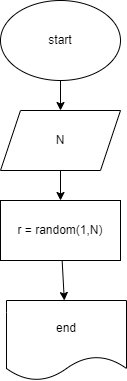

The diagram above was exported from draw.io. Its source (the exported page's mxGraphModel, read from the mxfile embedded in the PNG):
<mxGraphModel dx="1198" dy="596" grid="1" gridSize="10" guides="1" tooltips="1" connect="1" arrows="1" fold="1" page="1" pageScale="1" pageWidth="827" pageHeight="1169" math="0" shadow="0">
  <root>
    <mxCell id="0" />
    <mxCell id="1" parent="0" />
    <mxCell id="8" value="" style="edgeStyle=none;html=1;" edge="1" parent="1" source="2" target="4">
      <mxGeometry relative="1" as="geometry" />
    </mxCell>
    <mxCell id="2" value="start" style="ellipse;whiteSpace=wrap;html=1;" vertex="1" parent="1">
      <mxGeometry x="294" y="80" width="120" height="80" as="geometry" />
    </mxCell>
    <mxCell id="9" value="" style="edgeStyle=none;html=1;" edge="1" parent="1" source="4" target="5">
      <mxGeometry relative="1" as="geometry" />
    </mxCell>
    <mxCell id="4" value="N" style="shape=parallelogram;perimeter=parallelogramPerimeter;whiteSpace=wrap;html=1;fixedSize=1;" vertex="1" parent="1">
      <mxGeometry x="294" y="190" width="120" height="60" as="geometry" />
    </mxCell>
    <mxCell id="10" value="" style="edgeStyle=none;html=1;" edge="1" parent="1" source="5" target="7">
      <mxGeometry relative="1" as="geometry" />
    </mxCell>
    <mxCell id="5" value="r = random(1,N)" style="rounded=0;whiteSpace=wrap;html=1;" vertex="1" parent="1">
      <mxGeometry x="294" y="280" width="120" height="60" as="geometry" />
    </mxCell>
    <mxCell id="7" value="end" style="shape=document;whiteSpace=wrap;html=1;boundedLbl=1;" vertex="1" parent="1">
      <mxGeometry x="300" y="380" width="120" height="80" as="geometry" />
    </mxCell>
  </root>
</mxGraphModel>